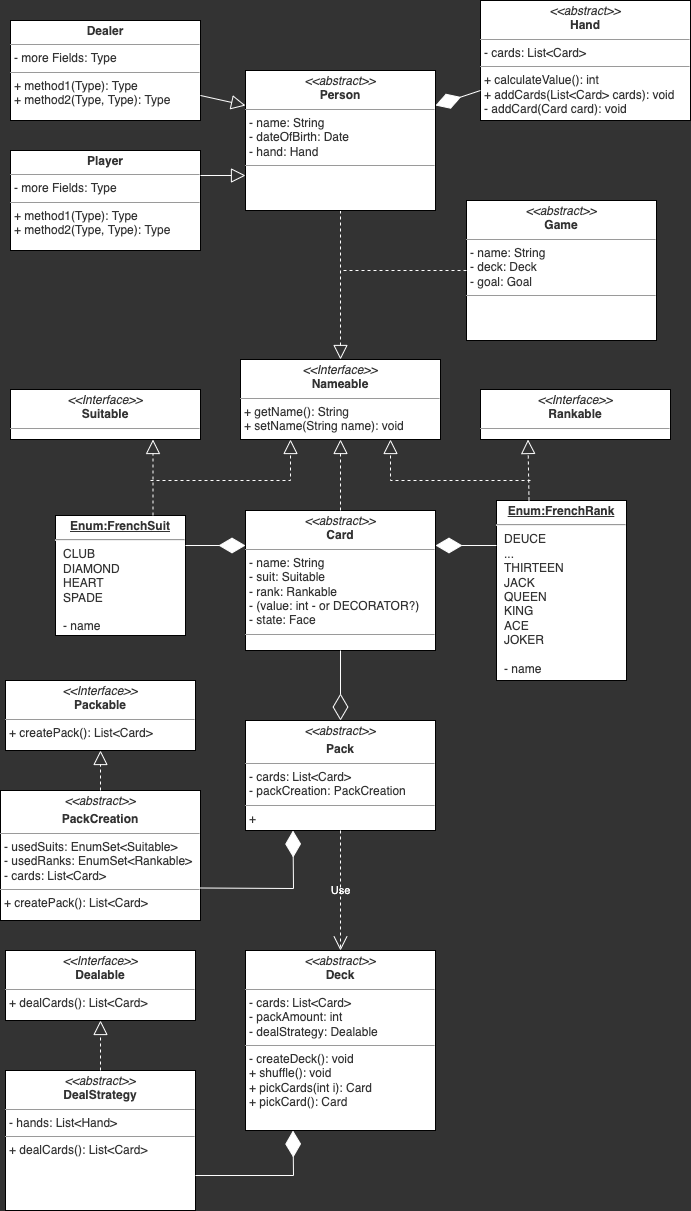

The diagram above was exported from draw.io. Its source (the exported page's mxGraphModel, read from the mxfile embedded in the PNG):
<mxGraphModel dx="941" dy="497" grid="1" gridSize="10" guides="1" tooltips="1" connect="1" arrows="1" fold="1" page="1" pageScale="1" pageWidth="827" pageHeight="1169" background="#333333" math="0" shadow="0">
  <root>
    <mxCell id="0" />
    <mxCell id="1" parent="0" />
    <mxCell id="6" value="&lt;p style=&quot;margin: 0px ; margin-top: 4px ; text-align: center&quot;&gt;&lt;font color=&quot;#333333&quot;&gt;&lt;i&gt;&amp;lt;&amp;lt;Interface&amp;gt;&amp;gt;&lt;/i&gt;&lt;br&gt;&lt;b&gt;Nameable&lt;/b&gt;&lt;/font&gt;&lt;/p&gt;&lt;hr size=&quot;1&quot;&gt;&lt;p style=&quot;margin: 0px ; margin-left: 4px&quot;&gt;&lt;/p&gt;&lt;p style=&quot;margin: 0px ; margin-left: 4px&quot;&gt;&lt;font color=&quot;#333333&quot;&gt;+ getName(): String&lt;br&gt;+ setName(String name): void&lt;/font&gt;&lt;/p&gt;" style="verticalAlign=top;align=left;overflow=fill;fontSize=12;fontFamily=Helvetica;html=1;fillColor=#FFFFFF;" parent="1" vertex="1">
      <mxGeometry x="280" y="399" width="200" height="80" as="geometry" />
    </mxCell>
    <mxCell id="7" value="&lt;p style=&quot;margin: 0px ; margin-top: 4px ; text-align: center&quot;&gt;&lt;font color=&quot;#333333&quot;&gt;&lt;i&gt;&amp;lt;&amp;lt;Interface&amp;gt;&amp;gt;&lt;/i&gt;&lt;br&gt;&lt;b&gt;Suitable&lt;/b&gt;&lt;/font&gt;&lt;/p&gt;&lt;hr size=&quot;1&quot;&gt;&lt;p style=&quot;margin: 0px ; margin-left: 4px&quot;&gt;&lt;/p&gt;&lt;p style=&quot;margin: 0px ; margin-left: 4px&quot;&gt;&lt;br&gt;&lt;/p&gt;" style="verticalAlign=top;align=left;overflow=fill;fontSize=12;fontFamily=Helvetica;html=1;fillColor=#FFFFFF;" parent="1" vertex="1">
      <mxGeometry x="50" y="429" width="190" height="50" as="geometry" />
    </mxCell>
    <mxCell id="8" value="&lt;p style=&quot;margin: 0px ; margin-top: 4px ; text-align: center&quot;&gt;&lt;font color=&quot;#333333&quot;&gt;&lt;i&gt;&amp;lt;&amp;lt;Interface&amp;gt;&amp;gt;&lt;/i&gt;&lt;br&gt;&lt;b&gt;Rankable&lt;/b&gt;&lt;/font&gt;&lt;/p&gt;&lt;hr size=&quot;1&quot;&gt;&lt;p style=&quot;margin: 0px ; margin-left: 4px&quot;&gt;&lt;/p&gt;&lt;p style=&quot;margin: 0px ; margin-left: 4px&quot;&gt;&lt;br&gt;&lt;/p&gt;" style="verticalAlign=top;align=left;overflow=fill;fontSize=12;fontFamily=Helvetica;html=1;fillColor=#FFFFFF;" parent="1" vertex="1">
      <mxGeometry x="520" y="429" width="190" height="50" as="geometry" />
    </mxCell>
    <mxCell id="15" value="&lt;p style=&quot;margin: 0px ; margin-top: 4px ; text-align: center ; text-decoration: underline&quot;&gt;&lt;b&gt;Enum:FrenchRank&lt;/b&gt;&lt;/p&gt;&lt;hr&gt;&lt;p style=&quot;margin: 0px ; margin-left: 8px&quot;&gt;DEUCE&lt;/p&gt;&lt;p style=&quot;margin: 0px ; margin-left: 8px&quot;&gt;&lt;span&gt;...&lt;/span&gt;&lt;/p&gt;&lt;p style=&quot;margin: 0px ; margin-left: 8px&quot;&gt;&lt;span&gt;THIRTEEN&lt;/span&gt;&lt;br&gt;&lt;/p&gt;&lt;p style=&quot;margin: 0px ; margin-left: 8px&quot;&gt;JACK&lt;/p&gt;&lt;p style=&quot;margin: 0px ; margin-left: 8px&quot;&gt;QUEEN&lt;/p&gt;&lt;p style=&quot;margin: 0px ; margin-left: 8px&quot;&gt;KING&lt;/p&gt;&lt;p style=&quot;margin: 0px ; margin-left: 8px&quot;&gt;ACE&lt;/p&gt;&lt;p style=&quot;margin: 0px ; margin-left: 8px&quot;&gt;JOKER&lt;/p&gt;&lt;p style=&quot;margin: 0px ; margin-left: 8px&quot;&gt;&lt;br&gt;&lt;/p&gt;&lt;p style=&quot;margin: 0px ; margin-left: 8px&quot;&gt;- name&lt;/p&gt;" style="verticalAlign=top;align=left;overflow=fill;fontSize=12;fontFamily=Helvetica;html=1;fontColor=#333333;fillColor=#FFFFFF;" parent="1" vertex="1">
      <mxGeometry x="536" y="540" width="130" height="180" as="geometry" />
    </mxCell>
    <mxCell id="17" value="" style="endArrow=block;dashed=1;endFill=0;endSize=12;html=1;fontColor=#333333;entryX=0.25;entryY=1;entryDx=0;entryDy=0;exitX=0.25;exitY=0;exitDx=0;exitDy=0;fillColor=#f5f5f5;strokeColor=#FFFFFF;" parent="1" source="15" target="8" edge="1">
      <mxGeometry width="160" relative="1" as="geometry">
        <mxPoint x="662.5" y="549" as="sourcePoint" />
        <mxPoint x="620" y="489" as="targetPoint" />
      </mxGeometry>
    </mxCell>
    <mxCell id="18" value="&lt;p style=&quot;margin: 0px ; margin-top: 4px ; text-align: center ; text-decoration: underline&quot;&gt;&lt;b&gt;Enum:FrenchSuit&lt;/b&gt;&lt;/p&gt;&lt;hr&gt;&lt;p style=&quot;margin: 0px ; margin-left: 8px&quot;&gt;CLUB&lt;/p&gt;&lt;p style=&quot;margin: 0px ; margin-left: 8px&quot;&gt;DIAMOND&lt;/p&gt;&lt;p style=&quot;margin: 0px ; margin-left: 8px&quot;&gt;HEART&lt;/p&gt;&lt;p style=&quot;margin: 0px ; margin-left: 8px&quot;&gt;SPADE&lt;/p&gt;&lt;p style=&quot;margin: 0px ; margin-left: 8px&quot;&gt;&lt;br&gt;&lt;/p&gt;&lt;p style=&quot;margin: 0px ; margin-left: 8px&quot;&gt;- name&lt;br&gt;&lt;/p&gt;" style="verticalAlign=top;align=left;overflow=fill;fontSize=12;fontFamily=Helvetica;html=1;fontColor=#333333;fillColor=#FFFFFF;" parent="1" vertex="1">
      <mxGeometry x="95" y="555" width="130" height="120" as="geometry" />
    </mxCell>
    <mxCell id="19" value="" style="endArrow=block;dashed=1;endFill=0;endSize=12;html=1;fontColor=#333333;entryX=0.75;entryY=1;entryDx=0;entryDy=0;exitX=0.75;exitY=0;exitDx=0;exitDy=0;fillColor=#f5f5f5;strokeColor=#FFFFFF;" parent="1" source="18" target="7" edge="1">
      <mxGeometry width="160" relative="1" as="geometry">
        <mxPoint x="190" y="519" as="sourcePoint" />
        <mxPoint x="180" y="479" as="targetPoint" />
      </mxGeometry>
    </mxCell>
    <mxCell id="21" value="" style="endArrow=block;dashed=1;endFill=0;endSize=12;html=1;fontColor=#333333;entryX=0.25;entryY=1;entryDx=0;entryDy=0;rounded=0;fillColor=#f5f5f5;strokeColor=#FFFFFF;" parent="1" target="6" edge="1">
      <mxGeometry width="160" relative="1" as="geometry">
        <mxPoint x="190" y="520" as="sourcePoint" />
        <mxPoint x="320" y="499" as="targetPoint" />
        <Array as="points">
          <mxPoint x="330" y="520" />
        </Array>
      </mxGeometry>
    </mxCell>
    <mxCell id="22" value="" style="endArrow=block;dashed=1;endFill=0;endSize=12;html=1;fontColor=#333333;entryX=0.75;entryY=1;entryDx=0;entryDy=0;rounded=0;fillColor=#f5f5f5;strokeColor=#FFFFFF;" parent="1" target="6" edge="1">
      <mxGeometry width="160" relative="1" as="geometry">
        <mxPoint x="570" y="520" as="sourcePoint" />
        <mxPoint x="432.5" y="499" as="targetPoint" />
        <Array as="points">
          <mxPoint x="430" y="520" />
        </Array>
      </mxGeometry>
    </mxCell>
    <mxCell id="24" style="edgeStyle=none;rounded=0;html=1;fontColor=#333333;dashed=1;endArrow=block;endFill=0;endSize=12;fillColor=#f5f5f5;strokeColor=#FFFFFF;" parent="1" source="23" target="6" edge="1">
      <mxGeometry relative="1" as="geometry">
        <mxPoint x="380" y="200" as="targetPoint" />
      </mxGeometry>
    </mxCell>
    <mxCell id="23" value="&lt;p style=&quot;margin: 0px ; margin-top: 4px ; text-align: center&quot;&gt;&lt;i&gt;&amp;lt;&amp;lt;abstract&amp;gt;&amp;gt;&lt;/i&gt;&lt;br&gt;&lt;b&gt;Person&lt;/b&gt;&lt;/p&gt;&lt;hr size=&quot;1&quot;&gt;&lt;p style=&quot;margin: 0px ; margin-left: 4px&quot;&gt;- name: String&lt;/p&gt;&lt;p style=&quot;margin: 0px ; margin-left: 4px&quot;&gt;- dateOfBirth: Date&lt;br&gt;- hand: Hand&lt;/p&gt;&lt;hr size=&quot;1&quot;&gt;&lt;p style=&quot;margin: 0px ; margin-left: 4px&quot;&gt;&lt;br&gt;&lt;/p&gt;" style="verticalAlign=top;align=left;overflow=fill;fontSize=12;fontFamily=Helvetica;html=1;fontColor=#333333;fillColor=#FFFFFF;" parent="1" vertex="1">
      <mxGeometry x="285" y="110" width="190" height="140" as="geometry" />
    </mxCell>
    <mxCell id="25" value="&lt;p style=&quot;margin: 0px ; margin-top: 4px ; text-align: center&quot;&gt;&lt;b&gt;Player&lt;/b&gt;&lt;/p&gt;&lt;hr size=&quot;1&quot;&gt;&lt;p style=&quot;margin: 0px ; margin-left: 4px&quot;&gt;- more Fields: Type&lt;/p&gt;&lt;hr size=&quot;1&quot;&gt;&lt;p style=&quot;margin: 0px ; margin-left: 4px&quot;&gt;+ method1(Type): Type&lt;br&gt;+ method2(Type, Type): Type&lt;/p&gt;" style="verticalAlign=top;align=left;overflow=fill;fontSize=12;fontFamily=Helvetica;html=1;fontColor=#333333;fillColor=#FFFFFF;" parent="1" vertex="1">
      <mxGeometry x="50" y="190" width="190" height="100" as="geometry" />
    </mxCell>
    <mxCell id="29" value="&lt;p style=&quot;margin: 0px ; margin-top: 4px ; text-align: center&quot;&gt;&lt;b&gt;Dealer&lt;/b&gt;&lt;/p&gt;&lt;hr size=&quot;1&quot;&gt;&lt;p style=&quot;margin: 0px ; margin-left: 4px&quot;&gt;- more Fields: Type&lt;/p&gt;&lt;hr size=&quot;1&quot;&gt;&lt;p style=&quot;margin: 0px ; margin-left: 4px&quot;&gt;+ method1(Type): Type&lt;br&gt;+ method2(Type, Type): Type&lt;/p&gt;" style="verticalAlign=top;align=left;overflow=fill;fontSize=12;fontFamily=Helvetica;html=1;fontColor=#333333;fillColor=#FFFFFF;" parent="1" vertex="1">
      <mxGeometry x="50" y="60" width="190" height="100" as="geometry" />
    </mxCell>
    <mxCell id="30" value="" style="endArrow=block;endFill=0;endSize=12;html=1;rounded=0;fontColor=#333333;exitX=1;exitY=0.25;exitDx=0;exitDy=0;fillColor=#f5f5f5;strokeColor=#FFFFFF;entryX=0;entryY=0.75;entryDx=0;entryDy=0;" parent="1" source="25" target="23" edge="1">
      <mxGeometry width="160" relative="1" as="geometry">
        <mxPoint x="129.5" y="300" as="sourcePoint" />
        <mxPoint x="260" y="260" as="targetPoint" />
      </mxGeometry>
    </mxCell>
    <mxCell id="31" value="" style="endArrow=block;endFill=0;endSize=12;html=1;rounded=0;fontColor=#333333;exitX=1;exitY=0.75;exitDx=0;exitDy=0;fillColor=#f5f5f5;strokeColor=#FFFFFF;entryX=0;entryY=0.25;entryDx=0;entryDy=0;" parent="1" source="29" target="23" edge="1">
      <mxGeometry width="160" relative="1" as="geometry">
        <mxPoint x="294.5" y="170" as="sourcePoint" />
        <mxPoint x="300" y="60" as="targetPoint" />
      </mxGeometry>
    </mxCell>
    <mxCell id="32" value="&lt;p style=&quot;margin: 0px ; margin-top: 4px ; text-align: center&quot;&gt;&lt;i&gt;&amp;lt;&amp;lt;abstract&amp;gt;&amp;gt;&lt;/i&gt;&lt;br&gt;&lt;b&gt;Game&lt;/b&gt;&lt;/p&gt;&lt;hr size=&quot;1&quot;&gt;&lt;p style=&quot;margin: 0px ; margin-left: 4px&quot;&gt;- name: String&lt;br&gt;- deck: Deck&lt;/p&gt;&lt;p style=&quot;margin: 0px ; margin-left: 4px&quot;&gt;- goal: Goal&lt;/p&gt;&lt;hr size=&quot;1&quot;&gt;&lt;p style=&quot;margin: 0px ; margin-left: 4px&quot;&gt;&lt;br&gt;&lt;/p&gt;" style="verticalAlign=top;align=left;overflow=fill;fontSize=12;fontFamily=Helvetica;html=1;fontColor=#333333;fillColor=#FFFFFF;" parent="1" vertex="1">
      <mxGeometry x="506" y="240" width="190" height="140" as="geometry" />
    </mxCell>
    <mxCell id="34" value="" style="endArrow=none;dashed=1;endFill=0;endSize=12;html=1;rounded=0;fontColor=#333333;exitX=0;exitY=0.5;exitDx=0;exitDy=0;fillColor=#f5f5f5;strokeColor=#FFFFFF;" parent="1" source="32" edge="1">
      <mxGeometry width="160" relative="1" as="geometry">
        <mxPoint x="750" y="320" as="sourcePoint" />
        <mxPoint x="380" y="310" as="targetPoint" />
      </mxGeometry>
    </mxCell>
    <mxCell id="35" value="&lt;p style=&quot;margin: 0px ; margin-top: 4px ; text-align: center&quot;&gt;&lt;i&gt;&amp;lt;&amp;lt;abstract&amp;gt;&amp;gt;&lt;/i&gt;&lt;b&gt;&lt;br&gt;&lt;/b&gt;&lt;/p&gt;&lt;p style=&quot;margin: 0px ; margin-top: 4px ; text-align: center&quot;&gt;&lt;b&gt;Pack&lt;/b&gt;&lt;/p&gt;&lt;hr size=&quot;1&quot;&gt;&lt;p style=&quot;margin: 0px ; margin-left: 4px&quot;&gt;- cards: List&amp;lt;Card&amp;gt;&lt;/p&gt;&lt;p style=&quot;margin: 0px ; margin-left: 4px&quot;&gt;- packCreation: PackCreation&lt;/p&gt;&lt;hr size=&quot;1&quot;&gt;&lt;p style=&quot;margin: 0px ; margin-left: 4px&quot;&gt;+&amp;nbsp;&lt;/p&gt;" style="verticalAlign=top;align=left;overflow=fill;fontSize=12;fontFamily=Helvetica;html=1;fontColor=#333333;fillColor=#FFFFFF;" parent="1" vertex="1">
      <mxGeometry x="285" y="760" width="190" height="110" as="geometry" />
    </mxCell>
    <mxCell id="36" value="&lt;p style=&quot;margin: 0px ; margin-top: 4px ; text-align: center&quot;&gt;&lt;i&gt;&amp;lt;&amp;lt;abstract&amp;gt;&amp;gt;&lt;/i&gt;&lt;br&gt;&lt;b&gt;Card&lt;/b&gt;&lt;/p&gt;&lt;hr size=&quot;1&quot;&gt;&lt;p style=&quot;margin: 0px ; margin-left: 4px&quot;&gt;- name: String&lt;br&gt;- suit: Suitable&lt;/p&gt;&lt;p style=&quot;margin: 0px ; margin-left: 4px&quot;&gt;- rank: Rankable&lt;/p&gt;&lt;p style=&quot;margin: 0px ; margin-left: 4px&quot;&gt;- (value: int - or DECORATOR?)&lt;/p&gt;&lt;p style=&quot;margin: 0px ; margin-left: 4px&quot;&gt;- state: Face&lt;/p&gt;&lt;hr size=&quot;1&quot;&gt;&lt;p style=&quot;margin: 0px ; margin-left: 4px&quot;&gt;&lt;br&gt;&lt;/p&gt;" style="verticalAlign=top;align=left;overflow=fill;fontSize=12;fontFamily=Helvetica;html=1;fontColor=#333333;fillColor=#FFFFFF;" parent="1" vertex="1">
      <mxGeometry x="285" y="550" width="190" height="140" as="geometry" />
    </mxCell>
    <mxCell id="37" value="" style="endArrow=block;dashed=1;endFill=0;endSize=12;html=1;fontColor=#333333;entryX=0.5;entryY=1;entryDx=0;entryDy=0;exitX=0.5;exitY=0;exitDx=0;exitDy=0;fillColor=#f5f5f5;strokeColor=#FFFFFF;" parent="1" source="36" target="6" edge="1">
      <mxGeometry width="160" relative="1" as="geometry">
        <mxPoint x="381" y="540" as="sourcePoint" />
        <mxPoint x="380" y="479" as="targetPoint" />
      </mxGeometry>
    </mxCell>
    <mxCell id="42" value="" style="endArrow=diamondThin;endFill=0;endSize=24;html=1;rounded=0;fontColor=#333333;exitX=0.5;exitY=1;exitDx=0;exitDy=0;entryX=0.5;entryY=0;entryDx=0;entryDy=0;fillColor=#f5f5f5;strokeColor=#FFFFFF;" parent="1" source="36" target="35" edge="1">
      <mxGeometry width="160" relative="1" as="geometry">
        <mxPoint x="350" y="710" as="sourcePoint" />
        <mxPoint x="240" y="800" as="targetPoint" />
      </mxGeometry>
    </mxCell>
    <mxCell id="43" value="" style="endArrow=diamondThin;endFill=1;endSize=24;html=1;rounded=0;fontColor=#333333;exitX=1;exitY=0.25;exitDx=0;exitDy=0;entryX=0;entryY=0.25;entryDx=0;entryDy=0;fillColor=#f5f5f5;strokeColor=#FFFFFF;" parent="1" source="18" target="36" edge="1">
      <mxGeometry width="160" relative="1" as="geometry">
        <mxPoint x="350" y="710" as="sourcePoint" />
        <mxPoint x="510" y="710" as="targetPoint" />
      </mxGeometry>
    </mxCell>
    <mxCell id="44" value="" style="endArrow=diamondThin;endFill=1;endSize=24;html=1;rounded=0;fontColor=#333333;exitX=0;exitY=0.25;exitDx=0;exitDy=0;entryX=1;entryY=0.25;entryDx=0;entryDy=0;fillColor=#f5f5f5;strokeColor=#FFFFFF;" parent="1" source="15" target="36" edge="1">
      <mxGeometry width="160" relative="1" as="geometry">
        <mxPoint x="475" y="730" as="sourcePoint" />
        <mxPoint x="535" y="745" as="targetPoint" />
      </mxGeometry>
    </mxCell>
    <mxCell id="45" value="&lt;p style=&quot;margin: 0px ; margin-top: 4px ; text-align: center&quot;&gt;&lt;i&gt;&amp;lt;&amp;lt;abstract&amp;gt;&amp;gt;&lt;/i&gt;&lt;br&gt;&lt;b&gt;Deck&lt;/b&gt;&lt;/p&gt;&lt;hr size=&quot;1&quot;&gt;&lt;p style=&quot;margin: 0px ; margin-left: 4px&quot;&gt;- cards: List&amp;lt;Card&amp;gt;&lt;/p&gt;&lt;p style=&quot;margin: 0px ; margin-left: 4px&quot;&gt;- packAmount: int&lt;/p&gt;&lt;p style=&quot;margin: 0px ; margin-left: 4px&quot;&gt;- dealStrategy: Dealable&lt;/p&gt;&lt;hr size=&quot;1&quot;&gt;&lt;p style=&quot;margin: 0px ; margin-left: 4px&quot;&gt;- createDeck(): void&lt;/p&gt;&lt;p style=&quot;margin: 0px ; margin-left: 4px&quot;&gt;+ shuffle(): void&lt;/p&gt;&lt;p style=&quot;margin: 0px ; margin-left: 4px&quot;&gt;+ pickCards(int i): Card&lt;/p&gt;&lt;p style=&quot;margin: 0px ; margin-left: 4px&quot;&gt;+ pickCard(): Card&lt;/p&gt;" style="verticalAlign=top;align=left;overflow=fill;fontSize=12;fontFamily=Helvetica;html=1;fontColor=#333333;fillColor=#FFFFFF;" parent="1" vertex="1">
      <mxGeometry x="285" y="990" width="190" height="180" as="geometry" />
    </mxCell>
    <mxCell id="46" value="Use" style="endArrow=open;endSize=12;dashed=1;html=1;rounded=0;fontColor=#FFFFFF;exitX=0.5;exitY=1;exitDx=0;exitDy=0;entryX=0.5;entryY=0;entryDx=0;entryDy=0;strokeColor=#FFFFFF;labelBackgroundColor=none;" parent="1" source="35" target="45" edge="1">
      <mxGeometry width="160" relative="1" as="geometry">
        <mxPoint x="30" y="1010" as="sourcePoint" />
        <mxPoint x="190" y="1010" as="targetPoint" />
      </mxGeometry>
    </mxCell>
    <mxCell id="48" value="&lt;p style=&quot;margin: 0px ; margin-top: 4px ; text-align: center&quot;&gt;&lt;i&gt;&amp;lt;&amp;lt;abstract&amp;gt;&amp;gt;&lt;/i&gt;&lt;b&gt;&lt;br&gt;&lt;/b&gt;&lt;/p&gt;&lt;p style=&quot;margin: 0px ; margin-top: 4px ; text-align: center&quot;&gt;&lt;b&gt;PackCreation&lt;/b&gt;&lt;/p&gt;&lt;hr size=&quot;1&quot;&gt;&lt;p style=&quot;margin: 0px ; margin-left: 4px&quot;&gt;- usedSuits: EnumSet&amp;lt;Suitable&amp;gt;&lt;br&gt;- usedRanks: EnumSet&amp;lt;Rankable&amp;gt;&lt;/p&gt;&lt;p style=&quot;margin: 0px ; margin-left: 4px&quot;&gt;- cards: List&amp;lt;Card&amp;gt;&lt;/p&gt;&lt;hr size=&quot;1&quot;&gt;&lt;p style=&quot;margin: 0px ; margin-left: 4px&quot;&gt;+ createPack(): List&amp;lt;Card&amp;gt;&lt;/p&gt;" style="verticalAlign=top;align=left;overflow=fill;fontSize=12;fontFamily=Helvetica;html=1;fontColor=#333333;fillColor=#FFFFFF;" parent="1" vertex="1">
      <mxGeometry x="40" y="830" width="200" height="130" as="geometry" />
    </mxCell>
    <mxCell id="50" value="&lt;p style=&quot;margin: 0px ; margin-top: 4px ; text-align: center&quot;&gt;&lt;font color=&quot;#333333&quot;&gt;&lt;i&gt;&amp;lt;&amp;lt;Interface&amp;gt;&amp;gt;&lt;/i&gt;&lt;br&gt;&lt;b&gt;Packable&lt;/b&gt;&lt;/font&gt;&lt;/p&gt;&lt;hr size=&quot;1&quot;&gt;&lt;p style=&quot;margin: 0px ; margin-left: 4px&quot;&gt;&lt;/p&gt;&lt;p style=&quot;margin: 0px ; margin-left: 4px&quot;&gt;&lt;font color=&quot;#333333&quot;&gt;+ createPack(): List&amp;lt;Card&amp;gt;&lt;/font&gt;&lt;/p&gt;" style="verticalAlign=top;align=left;overflow=fill;fontSize=12;fontFamily=Helvetica;html=1;fillColor=#FFFFFF;" parent="1" vertex="1">
      <mxGeometry x="45" y="720" width="190" height="70" as="geometry" />
    </mxCell>
    <mxCell id="51" value="&lt;p style=&quot;margin: 0px ; margin-top: 4px ; text-align: center&quot;&gt;&lt;i&gt;&amp;lt;&amp;lt;abstract&amp;gt;&amp;gt;&lt;/i&gt;&lt;br&gt;&lt;b&gt;DealStrategy&lt;/b&gt;&lt;/p&gt;&lt;hr size=&quot;1&quot;&gt;&lt;p style=&quot;margin: 0px ; margin-left: 4px&quot;&gt;- hands: List&amp;lt;Hand&amp;gt;&lt;br&gt;&lt;/p&gt;&lt;hr size=&quot;1&quot;&gt;&lt;p style=&quot;margin: 0px ; margin-left: 4px&quot;&gt;+ dealCards(): List&amp;lt;Card&amp;gt;&lt;/p&gt;" style="verticalAlign=top;align=left;overflow=fill;fontSize=12;fontFamily=Helvetica;html=1;fontColor=#333333;fillColor=#FFFFFF;" vertex="1" parent="1">
      <mxGeometry x="45" y="1110" width="190" height="140" as="geometry" />
    </mxCell>
    <mxCell id="52" value="&lt;p style=&quot;margin: 0px ; margin-top: 4px ; text-align: center&quot;&gt;&lt;font color=&quot;#333333&quot;&gt;&lt;i&gt;&amp;lt;&amp;lt;Interface&amp;gt;&amp;gt;&lt;/i&gt;&lt;br&gt;&lt;b&gt;Dealable&lt;/b&gt;&lt;/font&gt;&lt;/p&gt;&lt;hr size=&quot;1&quot;&gt;&lt;p style=&quot;margin: 0px ; margin-left: 4px&quot;&gt;&lt;/p&gt;&lt;p style=&quot;margin: 0px ; margin-left: 4px&quot;&gt;&lt;font color=&quot;#333333&quot;&gt;+ dealCards(): List&amp;lt;Card&amp;gt;&lt;/font&gt;&lt;/p&gt;" style="verticalAlign=top;align=left;overflow=fill;fontSize=12;fontFamily=Helvetica;html=1;fillColor=#FFFFFF;" vertex="1" parent="1">
      <mxGeometry x="45" y="990" width="190" height="70" as="geometry" />
    </mxCell>
    <mxCell id="53" value="" style="endArrow=block;dashed=1;endFill=0;endSize=12;html=1;fontColor=#333333;entryX=0.5;entryY=1;entryDx=0;entryDy=0;exitX=0.5;exitY=0;exitDx=0;exitDy=0;fillColor=#f5f5f5;strokeColor=#FFFFFF;" edge="1" parent="1" source="51" target="52">
      <mxGeometry width="160" relative="1" as="geometry">
        <mxPoint x="190" y="1136" as="sourcePoint" />
        <mxPoint x="190" y="1060" as="targetPoint" />
      </mxGeometry>
    </mxCell>
    <mxCell id="54" value="" style="endArrow=block;dashed=1;endFill=0;endSize=12;html=1;fontColor=#333333;exitX=0.5;exitY=0;exitDx=0;exitDy=0;entryX=0.5;entryY=1;entryDx=0;entryDy=0;fillColor=#f5f5f5;strokeColor=#FFFFFF;" edge="1" parent="1" source="48" target="50">
      <mxGeometry width="160" relative="1" as="geometry">
        <mxPoint x="150" y="1120" as="sourcePoint" />
        <mxPoint x="80" y="830" as="targetPoint" />
      </mxGeometry>
    </mxCell>
    <mxCell id="55" value="" style="endArrow=diamondThin;endFill=1;endSize=24;html=1;fontColor=#333333;exitX=1;exitY=0.75;exitDx=0;exitDy=0;entryX=0.25;entryY=1;entryDx=0;entryDy=0;rounded=0;fillColor=#f5f5f5;strokeColor=#FFFFFF;" edge="1" parent="1" source="48" target="35">
      <mxGeometry width="160" relative="1" as="geometry">
        <mxPoint x="370" y="910" as="sourcePoint" />
        <mxPoint x="530" y="910" as="targetPoint" />
        <Array as="points">
          <mxPoint x="333" y="928" />
        </Array>
      </mxGeometry>
    </mxCell>
    <mxCell id="57" value="" style="endArrow=diamondThin;endFill=1;endSize=24;html=1;fontColor=#333333;exitX=1;exitY=0.75;exitDx=0;exitDy=0;entryX=0.25;entryY=1;entryDx=0;entryDy=0;rounded=0;fillColor=#f5f5f5;strokeColor=#FFFFFF;" edge="1" parent="1" source="51" target="45">
      <mxGeometry width="160" relative="1" as="geometry">
        <mxPoint x="250" y="937.5" as="sourcePoint" />
        <mxPoint x="342.5" y="880" as="targetPoint" />
        <Array as="points">
          <mxPoint x="333" y="1215" />
        </Array>
      </mxGeometry>
    </mxCell>
    <mxCell id="58" value="&lt;p style=&quot;margin: 0px ; margin-top: 4px ; text-align: center&quot;&gt;&lt;i&gt;&amp;lt;&amp;lt;abstract&amp;gt;&amp;gt;&lt;/i&gt;&lt;br&gt;&lt;b&gt;Hand&lt;/b&gt;&lt;/p&gt;&lt;hr size=&quot;1&quot;&gt;&lt;p style=&quot;margin: 0px ; margin-left: 4px&quot;&gt;- cards: List&amp;lt;Card&amp;gt;&lt;br&gt;&lt;/p&gt;&lt;hr size=&quot;1&quot;&gt;&lt;p style=&quot;margin: 0px ; margin-left: 4px&quot;&gt;+ calculateValue(): int&lt;/p&gt;&lt;p style=&quot;margin: 0px ; margin-left: 4px&quot;&gt;+ addCards(List&amp;lt;Card&amp;gt; cards): void&lt;/p&gt;&lt;p style=&quot;margin: 0px ; margin-left: 4px&quot;&gt;&lt;span&gt;- addCard(Card card): void&lt;/span&gt;&lt;/p&gt;" style="verticalAlign=top;align=left;overflow=fill;fontSize=12;fontFamily=Helvetica;html=1;fontColor=#333333;fillColor=#FFFFFF;" vertex="1" parent="1">
      <mxGeometry x="520" y="40" width="210" height="120" as="geometry" />
    </mxCell>
    <mxCell id="59" value="" style="endArrow=diamondThin;endFill=1;endSize=24;html=1;rounded=0;labelBackgroundColor=none;fontColor=#FFFFFF;strokeColor=#FFFFFF;exitX=0;exitY=0.75;exitDx=0;exitDy=0;entryX=1;entryY=0.25;entryDx=0;entryDy=0;" edge="1" parent="1" source="58" target="23">
      <mxGeometry width="160" relative="1" as="geometry">
        <mxPoint x="380" y="180" as="sourcePoint" />
        <mxPoint x="540" y="180" as="targetPoint" />
      </mxGeometry>
    </mxCell>
  </root>
</mxGraphModel>